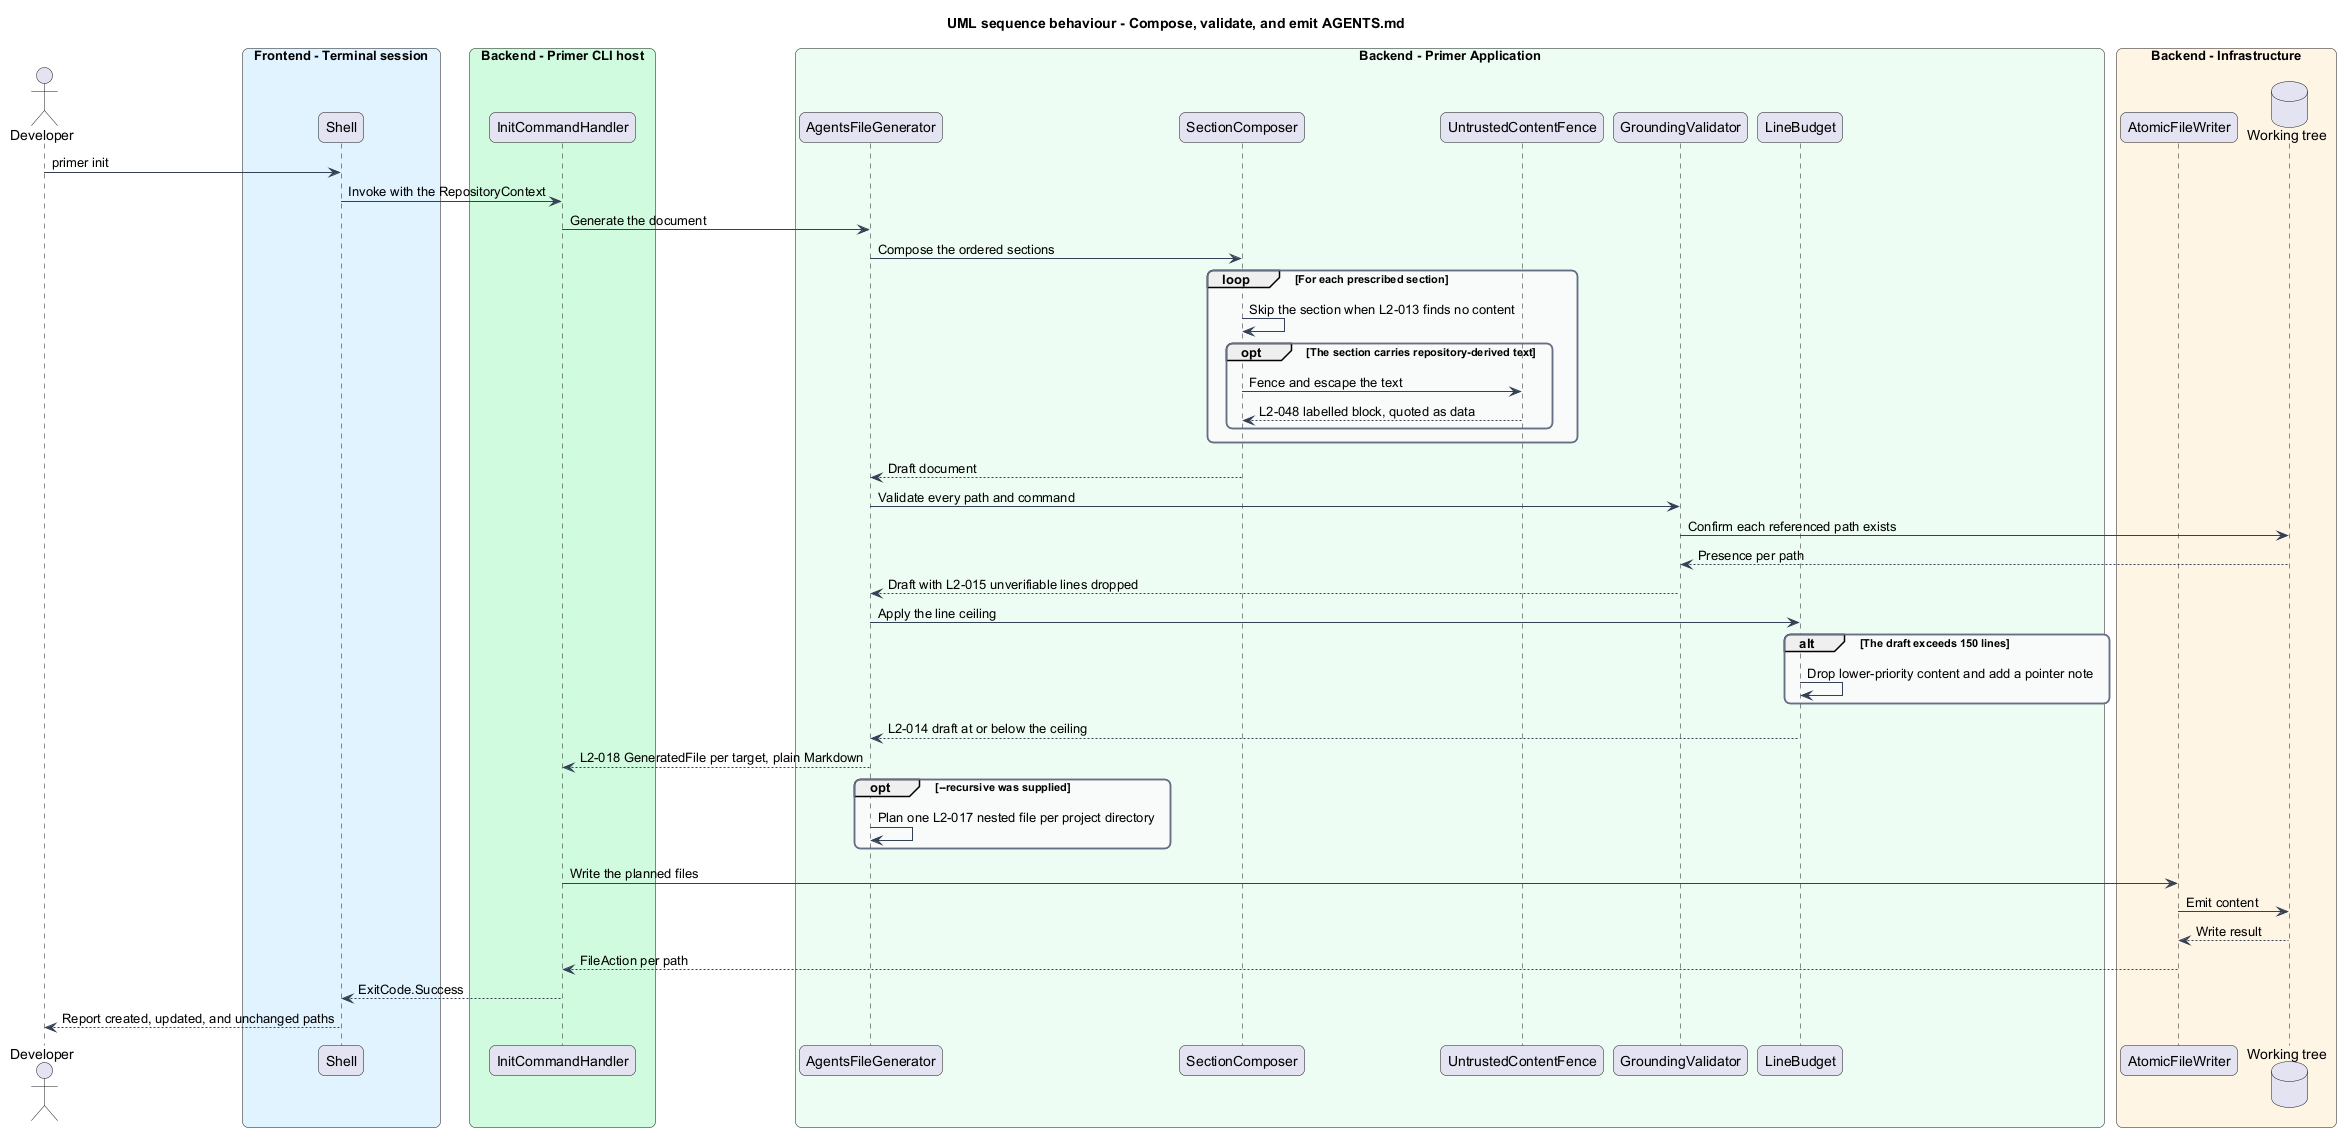

The diagram above was rendered by PlantUML. Its source (embedded in the PNG):
@startuml
title UML sequence behaviour - Compose, validate, and emit AGENTS.md
skinparam backgroundColor #FFFFFF
skinparam shadowing false
skinparam roundcorner 12
skinparam defaultFontName Arial
skinparam ArrowColor #344054
skinparam rectangle {
  BorderColor #344054
  FontColor #101828
}
skinparam package {
  BorderColor #667085
  FontColor #101828
  BackgroundColor #F9FAFB
}
actor "Developer" as dev
box "Frontend - Terminal session" #E0F2FE
  participant "Shell" as shell
end box
box "Backend - Primer CLI host" #D1FADF
  participant "InitCommandHandler" as handler
end box
box "Backend - Primer Application" #ECFDF3
  participant "AgentsFileGenerator" as generator
  participant "SectionComposer" as composer
  participant "UntrustedContentFence" as fence
  participant "GroundingValidator" as grounding
  participant "LineBudget" as budget
end box
box "Backend - Infrastructure" #FFF4E5
  participant "AtomicFileWriter" as writer
  database "Working tree" as tree
end box

dev -> shell : primer init
shell -> handler : Invoke with the RepositoryContext
handler -> generator : Generate the document

generator -> composer : Compose the ordered sections
loop For each prescribed section
  composer -> composer : Skip the section when L2-013 finds no content
  opt The section carries repository-derived text
    composer -> fence : Fence and escape the text
    fence --> composer : L2-048 labelled block, quoted as data
  end
end
composer --> generator : Draft document

generator -> grounding : Validate every path and command
grounding -> tree : Confirm each referenced path exists
tree --> grounding : Presence per path
grounding --> generator : Draft with L2-015 unverifiable lines dropped

generator -> budget : Apply the line ceiling
alt The draft exceeds 150 lines
  budget -> budget : Drop lower-priority content and add a pointer note
end
budget --> generator : L2-014 draft at or below the ceiling

generator --> handler : L2-018 GeneratedFile per target, plain Markdown

opt --recursive was supplied
  generator -> generator : Plan one L2-017 nested file per project directory
end

handler -> writer : Write the planned files
writer -> tree : Emit content
tree --> writer : Write result
writer --> handler : FileAction per path
handler --> shell : ExitCode.Success
shell --> dev : Report created, updated, and unchanged paths
@enduml